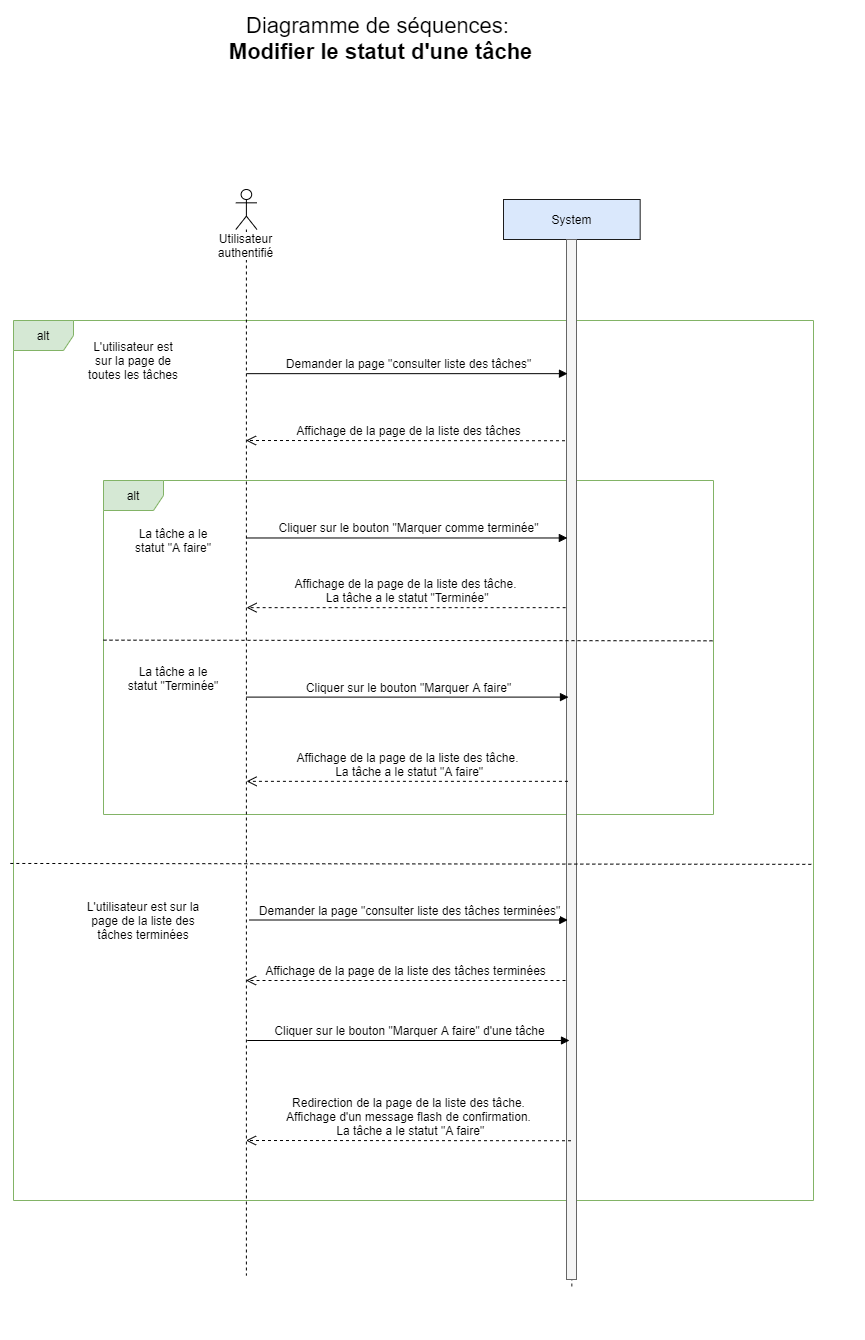

The diagram above was exported from draw.io. Its source (the exported page's mxGraphModel, read from the mxfile embedded in the PNG):
<mxGraphModel dx="474" dy="257" grid="0" gridSize="10" guides="1" tooltips="1" connect="1" arrows="1" fold="1" page="1" pageScale="1" pageWidth="827" pageHeight="1169" math="0" shadow="0">
  <root>
    <mxCell id="0" />
    <mxCell id="1" parent="0" />
    <mxCell id="9Gzw2eqhrBCElEj2gttp-2" value="alt" style="shape=umlFrame;whiteSpace=wrap;html=1;fillColor=#d5e8d4;strokeColor=#82b366;" parent="1" vertex="1">
      <mxGeometry x="60" y="420" width="800" height="880" as="geometry" />
    </mxCell>
    <mxCell id="9Gzw2eqhrBCElEj2gttp-1" value="alt" style="shape=umlFrame;whiteSpace=wrap;html=1;fillColor=#d5e8d4;strokeColor=#82b366;" parent="1" vertex="1">
      <mxGeometry x="150" y="580" width="610" height="334" as="geometry" />
    </mxCell>
    <mxCell id="9Gzw2eqhrBCElEj2gttp-12" value="Affichage de la page de la liste des tâche.&lt;br&gt;&amp;nbsp;La tâche a le statut &quot;Terminée&quot;" style="html=1;verticalAlign=bottom;endArrow=open;dashed=1;endSize=8;fontSize=12;exitX=-0.086;exitY=0.354;exitDx=0;exitDy=0;exitPerimeter=0;" parent="1" source="9Gzw2eqhrBCElEj2gttp-4" edge="1" target="9Gzw2eqhrBCElEj2gttp-6">
      <mxGeometry relative="1" as="geometry">
        <mxPoint x="292.5" y="723.76" as="targetPoint" />
        <mxPoint x="617.5" y="724" as="sourcePoint" />
      </mxGeometry>
    </mxCell>
    <mxCell id="h2Cdqdv7Mq_H0UOPYg3M-13" value="Affichage de la page de la liste des tâches" style="html=1;verticalAlign=bottom;endArrow=open;dashed=1;endSize=8;fontSize=12;exitX=0.2;exitY=0.804;exitDx=0;exitDy=0;exitPerimeter=0;" edge="1" parent="1">
      <mxGeometry relative="1" as="geometry">
        <mxPoint x="292.5" y="540" as="targetPoint" />
        <mxPoint x="617.5" y="540.24" as="sourcePoint" />
      </mxGeometry>
    </mxCell>
    <mxCell id="9Gzw2eqhrBCElEj2gttp-3" value="System" style="shape=umlLifeline;perimeter=lifelinePerimeter;whiteSpace=wrap;html=1;container=1;collapsible=0;recursiveResize=0;outlineConnect=0;fontSize=12;fillColor=#dae8fc;strokeColor=#1C1C1C;" parent="1" vertex="1">
      <mxGeometry x="550" y="299" width="136.67" height="1090" as="geometry" />
    </mxCell>
    <mxCell id="9Gzw2eqhrBCElEj2gttp-4" value="" style="html=1;points=[];perimeter=orthogonalPerimeter;fillColor=#f5f5f5;strokeColor=#666666;fontColor=#333333;" parent="9Gzw2eqhrBCElEj2gttp-3" vertex="1">
      <mxGeometry x="63" y="40" width="10" height="1040" as="geometry" />
    </mxCell>
    <mxCell id="9Gzw2eqhrBCElEj2gttp-5" value="&lt;font style=&quot;font-size: 22px&quot;&gt;Diagramme de séquences:&lt;br&gt;&lt;b&gt;&amp;nbsp;Modifier le statut d'une tâche&lt;br&gt;&lt;/b&gt;&lt;br&gt;&lt;/font&gt;" style="text;html=1;resizable=0;points=[];autosize=1;align=center;verticalAlign=top;spacingTop=-4;" parent="1" vertex="1">
      <mxGeometry x="259.00000000000006" y="110" width="330" height="50" as="geometry" />
    </mxCell>
    <mxCell id="9Gzw2eqhrBCElEj2gttp-6" value="Utilisateur authentifié" style="shape=umlLifeline;participant=umlActor;perimeter=lifelinePerimeter;whiteSpace=wrap;html=1;container=1;collapsible=0;recursiveResize=0;verticalAlign=top;spacingTop=36;labelBackgroundColor=#ffffff;outlineConnect=0;" parent="1" vertex="1">
      <mxGeometry x="282.33" y="289" width="21.12" height="1086" as="geometry" />
    </mxCell>
    <mxCell id="9Gzw2eqhrBCElEj2gttp-9" value="Demander la page &quot;consulter liste des tâches&quot;" style="html=1;verticalAlign=bottom;endArrow=block;fontSize=12;entryX=0.1;entryY=0.129;entryDx=0;entryDy=0;entryPerimeter=0;" parent="1" source="9Gzw2eqhrBCElEj2gttp-6" target="9Gzw2eqhrBCElEj2gttp-4" edge="1">
      <mxGeometry x="0.0018" relative="1" as="geometry">
        <mxPoint x="288.9999999999999" y="489.0009999999999" as="sourcePoint" />
        <mxPoint x="579" y="528" as="targetPoint" />
        <mxPoint x="1" as="offset" />
      </mxGeometry>
    </mxCell>
    <mxCell id="9Gzw2eqhrBCElEj2gttp-11" value="Cliquer sur le bouton &quot;Marquer comme terminée&quot;" style="html=1;verticalAlign=bottom;endArrow=block;fontSize=12;entryX=0.086;entryY=0.287;entryDx=0;entryDy=0;entryPerimeter=0;" parent="1" target="9Gzw2eqhrBCElEj2gttp-4" edge="1" source="9Gzw2eqhrBCElEj2gttp-6">
      <mxGeometry x="0.0018" relative="1" as="geometry">
        <mxPoint x="291.3899999999999" y="900" as="sourcePoint" />
        <mxPoint x="610" y="651" as="targetPoint" />
        <mxPoint x="1" as="offset" />
      </mxGeometry>
    </mxCell>
    <mxCell id="9Gzw2eqhrBCElEj2gttp-14" value="L'utilisateur est sur la page de toutes les tâches" style="text;html=1;strokeColor=none;fillColor=none;align=center;verticalAlign=middle;whiteSpace=wrap;rounded=0;" parent="1" vertex="1">
      <mxGeometry x="130" y="450" width="100" height="20" as="geometry" />
    </mxCell>
    <mxCell id="9Gzw2eqhrBCElEj2gttp-19" value="La tâche a le statut &quot;A faire&quot;" style="text;html=1;strokeColor=none;fillColor=none;align=center;verticalAlign=middle;whiteSpace=wrap;rounded=0;" parent="1" vertex="1">
      <mxGeometry x="170" y="630" width="100" height="20" as="geometry" />
    </mxCell>
    <mxCell id="9Gzw2eqhrBCElEj2gttp-20" value="L'utilisateur est sur la page de la liste des tâches terminées" style="text;html=1;strokeColor=none;fillColor=none;align=center;verticalAlign=middle;whiteSpace=wrap;rounded=0;" parent="1" vertex="1">
      <mxGeometry x="130" y="1010" width="120" height="20" as="geometry" />
    </mxCell>
    <mxCell id="h2Cdqdv7Mq_H0UOPYg3M-4" value="La tâche a le statut &quot;Terminée&quot;" style="text;html=1;strokeColor=none;fillColor=none;align=center;verticalAlign=middle;whiteSpace=wrap;rounded=0;" vertex="1" parent="1">
      <mxGeometry x="170" y="768" width="100" height="20" as="geometry" />
    </mxCell>
    <mxCell id="h2Cdqdv7Mq_H0UOPYg3M-5" value="Cliquer sur le bouton &quot;Marquer A faire&quot;" style="html=1;verticalAlign=bottom;endArrow=block;fontSize=12;entryX=0.2;entryY=0.44;entryDx=0;entryDy=0;entryPerimeter=0;" edge="1" parent="1" source="9Gzw2eqhrBCElEj2gttp-6" target="9Gzw2eqhrBCElEj2gttp-4">
      <mxGeometry x="0.0018" relative="1" as="geometry">
        <mxPoint x="292.9138095238094" y="850" as="sourcePoint" />
        <mxPoint x="609.9999999999998" y="850" as="targetPoint" />
        <mxPoint x="1" as="offset" />
      </mxGeometry>
    </mxCell>
    <mxCell id="h2Cdqdv7Mq_H0UOPYg3M-6" value="Affichage de la page de la liste des tâche.&lt;br&gt;&amp;nbsp;La tâche a le statut &quot;A faire&quot;" style="html=1;verticalAlign=bottom;endArrow=open;dashed=1;endSize=8;fontSize=12;exitX=0.143;exitY=0.521;exitDx=0;exitDy=0;exitPerimeter=0;" edge="1" parent="1" source="9Gzw2eqhrBCElEj2gttp-4" target="9Gzw2eqhrBCElEj2gttp-6">
      <mxGeometry relative="1" as="geometry">
        <mxPoint x="292.5" y="922.91" as="targetPoint" />
        <mxPoint x="612" y="880" as="sourcePoint" />
      </mxGeometry>
    </mxCell>
    <mxCell id="h2Cdqdv7Mq_H0UOPYg3M-7" value="" style="endArrow=none;dashed=1;html=1;exitX=0;exitY=0.478;exitDx=0;exitDy=0;exitPerimeter=0;entryX=1.002;entryY=0.48;entryDx=0;entryDy=0;entryPerimeter=0;" edge="1" parent="1" source="9Gzw2eqhrBCElEj2gttp-1" target="9Gzw2eqhrBCElEj2gttp-1">
      <mxGeometry width="50" height="50" relative="1" as="geometry">
        <mxPoint x="220" y="790" as="sourcePoint" />
        <mxPoint x="270" y="740" as="targetPoint" />
      </mxGeometry>
    </mxCell>
    <mxCell id="h2Cdqdv7Mq_H0UOPYg3M-8" value="" style="endArrow=none;dashed=1;html=1;exitX=-0.004;exitY=0.617;exitDx=0;exitDy=0;exitPerimeter=0;entryX=0.999;entryY=0.618;entryDx=0;entryDy=0;entryPerimeter=0;" edge="1" parent="1" source="9Gzw2eqhrBCElEj2gttp-2" target="9Gzw2eqhrBCElEj2gttp-2">
      <mxGeometry width="50" height="50" relative="1" as="geometry">
        <mxPoint x="380" y="1020" as="sourcePoint" />
        <mxPoint x="430" y="970" as="targetPoint" />
      </mxGeometry>
    </mxCell>
    <mxCell id="h2Cdqdv7Mq_H0UOPYg3M-9" value="Cliquer sur le bouton &quot;Marquer A faire&quot; d'une tâche" style="html=1;verticalAlign=bottom;endArrow=block;fontSize=12;" edge="1" parent="1">
      <mxGeometry x="0.0018" relative="1" as="geometry">
        <mxPoint x="293.6999999999999" y="1140" as="sourcePoint" />
        <mxPoint x="616" y="1140" as="targetPoint" />
        <mxPoint x="1" as="offset" />
      </mxGeometry>
    </mxCell>
    <mxCell id="h2Cdqdv7Mq_H0UOPYg3M-10" value="Redirection de la page de la liste des tâche.&lt;br&gt;Affichage d'un message flash de confirmation.&lt;br&gt;&amp;nbsp;La tâche a le statut &quot;A faire&quot;" style="html=1;verticalAlign=bottom;endArrow=open;dashed=1;endSize=8;fontSize=12;exitX=0.2;exitY=0.804;exitDx=0;exitDy=0;exitPerimeter=0;" edge="1" parent="1">
      <mxGeometry relative="1" as="geometry">
        <mxPoint x="292.5" y="1239.9999999999998" as="targetPoint" />
        <mxPoint x="617.5" y="1240.24" as="sourcePoint" />
      </mxGeometry>
    </mxCell>
    <mxCell id="h2Cdqdv7Mq_H0UOPYg3M-11" value="Demander la page &quot;consulter liste des tâches terminées&quot;" style="html=1;verticalAlign=bottom;endArrow=block;fontSize=12;entryX=-0.2;entryY=0.167;entryDx=0;entryDy=0;entryPerimeter=0;" edge="1" parent="1">
      <mxGeometry x="0.0018" relative="1" as="geometry">
        <mxPoint x="295.6999999999999" y="1019.5" as="sourcePoint" />
        <mxPoint x="614.31" y="1019.5" as="targetPoint" />
        <mxPoint x="1" as="offset" />
      </mxGeometry>
    </mxCell>
    <mxCell id="h2Cdqdv7Mq_H0UOPYg3M-12" value="Affichage de la page de la liste des tâches terminées" style="html=1;verticalAlign=bottom;endArrow=open;dashed=1;endSize=8;fontSize=12;" edge="1" parent="1">
      <mxGeometry relative="1" as="geometry">
        <mxPoint x="292.5" y="1079.9999999999998" as="targetPoint" />
        <mxPoint x="612" y="1080" as="sourcePoint" />
      </mxGeometry>
    </mxCell>
  </root>
</mxGraphModel>